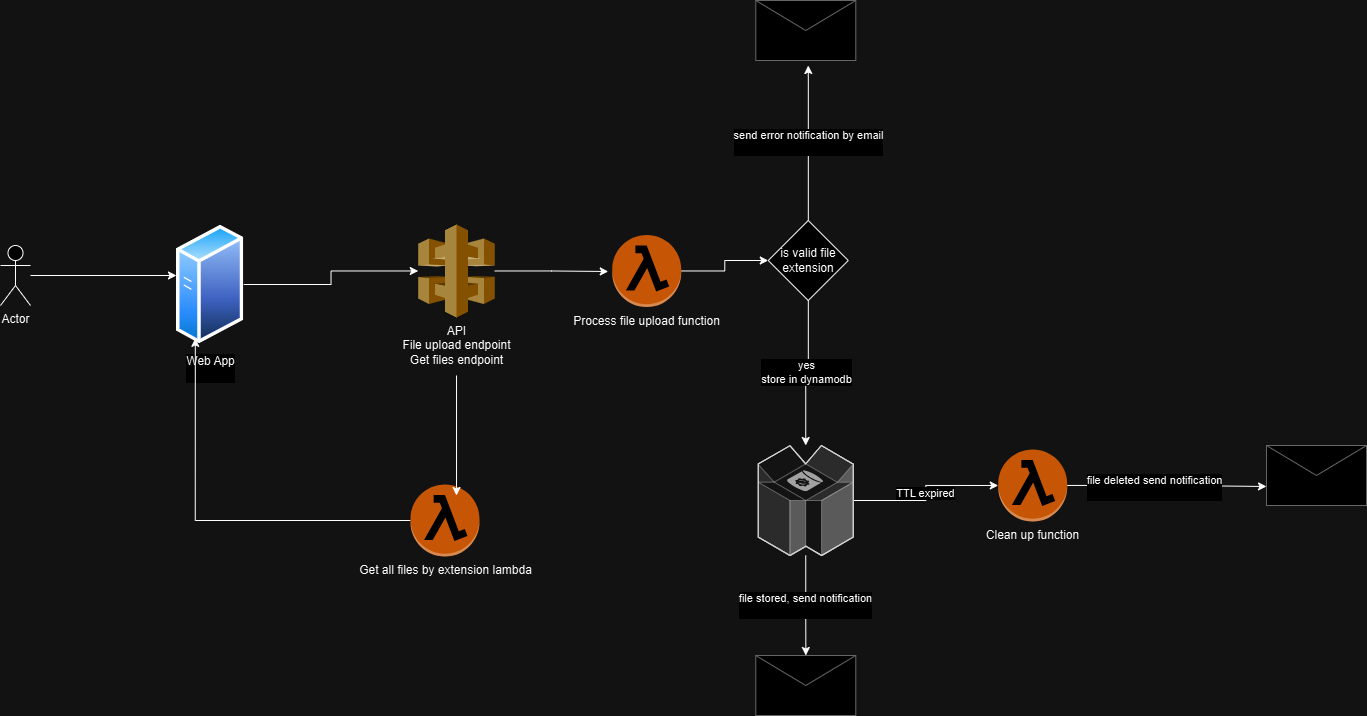

The diagram above was exported from draw.io. Its source (the exported page's mxGraphModel, read from the mxfile embedded in the PNG):
<mxGraphModel dx="1687" dy="889" grid="1" gridSize="10" guides="1" tooltips="1" connect="1" arrows="1" fold="1" page="1" pageScale="1" pageWidth="827" pageHeight="1169" math="0" shadow="0">
  <root>
    <mxCell id="0" />
    <mxCell id="1" parent="0" />
    <mxCell id="buNyTJwCWSkIicVNgg-R-1" value="Actor" style="shape=umlActor;verticalLabelPosition=bottom;verticalAlign=top;html=1;outlineConnect=0;" parent="1" vertex="1">
      <mxGeometry x="4" y="310" width="30" height="60" as="geometry" />
    </mxCell>
    <mxCell id="buNyTJwCWSkIicVNgg-R-8" style="edgeStyle=orthogonalEdgeStyle;rounded=0;orthogonalLoop=1;jettySize=auto;html=1;" parent="1" source="buNyTJwCWSkIicVNgg-R-2" edge="1">
      <mxGeometry relative="1" as="geometry">
        <mxPoint x="611.75" y="336" as="targetPoint" />
      </mxGeometry>
    </mxCell>
    <mxCell id="buNyTJwCWSkIicVNgg-R-2" value="" style="outlineConnect=0;dashed=0;verticalLabelPosition=bottom;verticalAlign=top;align=center;html=1;shape=mxgraph.aws3.api_gateway;fillColor=#D9A741;gradientColor=none;" parent="1" vertex="1">
      <mxGeometry x="421.75" y="289" width="76.5" height="93" as="geometry" />
    </mxCell>
    <mxCell id="buNyTJwCWSkIicVNgg-R-4" value="API&lt;div&gt;File upload endpoint&lt;/div&gt;&lt;div&gt;Get files endpoint&lt;/div&gt;" style="text;html=1;align=center;verticalAlign=middle;resizable=0;points=[];autosize=1;strokeColor=none;fillColor=none;" parent="1" vertex="1">
      <mxGeometry x="395" y="380" width="130" height="60" as="geometry" />
    </mxCell>
    <mxCell id="buNyTJwCWSkIicVNgg-R-9" style="edgeStyle=orthogonalEdgeStyle;rounded=0;orthogonalLoop=1;jettySize=auto;html=1;entryX=0;entryY=0.5;entryDx=0;entryDy=0;" parent="1" source="buNyTJwCWSkIicVNgg-R-7" target="buNyTJwCWSkIicVNgg-R-13" edge="1">
      <mxGeometry relative="1" as="geometry">
        <mxPoint x="731.75" y="195" as="targetPoint" />
      </mxGeometry>
    </mxCell>
    <mxCell id="buNyTJwCWSkIicVNgg-R-7" value="Process file upload function" style="outlineConnect=0;dashed=0;verticalLabelPosition=bottom;verticalAlign=top;align=center;html=1;shape=mxgraph.aws3.lambda_function;fillColor=#F58534;gradientColor=none;" parent="1" vertex="1">
      <mxGeometry x="615.75" y="299.5" width="69" height="72" as="geometry" />
    </mxCell>
    <mxCell id="buNyTJwCWSkIicVNgg-R-10" value="" style="verticalLabelPosition=bottom;shadow=0;dashed=0;align=center;html=1;verticalAlign=top;strokeWidth=1;shape=mxgraph.mockup.misc.mail2;strokeColor=#999999;" parent="1" vertex="1">
      <mxGeometry x="1270" y="510" width="100" height="60" as="geometry" />
    </mxCell>
    <mxCell id="buNyTJwCWSkIicVNgg-R-17" value="yes&lt;div&gt;store in dynamodb&lt;/div&gt;" style="edgeStyle=orthogonalEdgeStyle;rounded=0;orthogonalLoop=1;jettySize=auto;html=1;" parent="1" source="buNyTJwCWSkIicVNgg-R-13" target="buNyTJwCWSkIicVNgg-R-16" edge="1">
      <mxGeometry relative="1" as="geometry" />
    </mxCell>
    <mxCell id="YS73kiI9N22NIwb_Vzpu-14" value="send error notification by email&lt;div&gt;&lt;br&gt;&lt;/div&gt;" style="edgeStyle=orthogonalEdgeStyle;rounded=0;orthogonalLoop=1;jettySize=auto;html=1;" edge="1" parent="1" source="buNyTJwCWSkIicVNgg-R-13">
      <mxGeometry relative="1" as="geometry">
        <mxPoint x="811.75" y="130" as="targetPoint" />
        <Array as="points">
          <mxPoint x="812" y="140" />
          <mxPoint x="812" y="140" />
        </Array>
      </mxGeometry>
    </mxCell>
    <mxCell id="buNyTJwCWSkIicVNgg-R-13" value="is valid file extension" style="rhombus;whiteSpace=wrap;html=1;" parent="1" vertex="1">
      <mxGeometry x="771.75" y="285" width="80" height="80" as="geometry" />
    </mxCell>
    <mxCell id="buNyTJwCWSkIicVNgg-R-18" value="TTL expired" style="edgeStyle=orthogonalEdgeStyle;rounded=0;orthogonalLoop=1;jettySize=auto;html=1;entryX=0;entryY=0.5;entryDx=0;entryDy=0;entryPerimeter=0;" parent="1" source="buNyTJwCWSkIicVNgg-R-16" edge="1" target="buNyTJwCWSkIicVNgg-R-19">
      <mxGeometry relative="1" as="geometry">
        <mxPoint x="971.75" y="550" as="targetPoint" />
      </mxGeometry>
    </mxCell>
    <mxCell id="YS73kiI9N22NIwb_Vzpu-8" value="file stored, send notification&lt;div&gt;&lt;br&gt;&lt;/div&gt;" style="edgeStyle=orthogonalEdgeStyle;rounded=0;orthogonalLoop=1;jettySize=auto;html=1;" edge="1" parent="1" source="buNyTJwCWSkIicVNgg-R-16" target="YS73kiI9N22NIwb_Vzpu-7">
      <mxGeometry relative="1" as="geometry" />
    </mxCell>
    <mxCell id="buNyTJwCWSkIicVNgg-R-16" value="" style="verticalLabelPosition=bottom;html=1;verticalAlign=top;strokeWidth=1;align=center;outlineConnect=0;dashed=0;outlineConnect=0;shape=mxgraph.aws3d.dynamoDb;fillColor=#ECECEC;strokeColor=#5E5E5E;aspect=fixed;" parent="1" vertex="1">
      <mxGeometry x="761.74" y="510" width="95.07" height="110" as="geometry" />
    </mxCell>
    <mxCell id="buNyTJwCWSkIicVNgg-R-19" value="Clean up function" style="outlineConnect=0;dashed=0;verticalLabelPosition=bottom;verticalAlign=top;align=center;html=1;shape=mxgraph.aws3.lambda_function;fillColor=#F58534;gradientColor=none;" parent="1" vertex="1">
      <mxGeometry x="1001.75" y="514" width="69" height="72" as="geometry" />
    </mxCell>
    <mxCell id="YS73kiI9N22NIwb_Vzpu-3" style="edgeStyle=orthogonalEdgeStyle;rounded=0;orthogonalLoop=1;jettySize=auto;html=1;" edge="1" parent="1" source="YS73kiI9N22NIwb_Vzpu-1" target="buNyTJwCWSkIicVNgg-R-2">
      <mxGeometry relative="1" as="geometry">
        <mxPoint x="410" y="349" as="targetPoint" />
      </mxGeometry>
    </mxCell>
    <mxCell id="YS73kiI9N22NIwb_Vzpu-1" value="Web App&lt;div&gt;&lt;br&gt;&lt;/div&gt;" style="image;aspect=fixed;perimeter=ellipsePerimeter;html=1;align=center;shadow=0;dashed=0;spacingTop=3;image=img/lib/active_directory/generic_server.svg;" vertex="1" parent="1">
      <mxGeometry x="180" y="289" width="67.2" height="120" as="geometry" />
    </mxCell>
    <mxCell id="YS73kiI9N22NIwb_Vzpu-2" style="edgeStyle=orthogonalEdgeStyle;rounded=0;orthogonalLoop=1;jettySize=auto;html=1;entryX=0;entryY=0.425;entryDx=0;entryDy=0;entryPerimeter=0;" edge="1" parent="1" source="buNyTJwCWSkIicVNgg-R-1" target="YS73kiI9N22NIwb_Vzpu-1">
      <mxGeometry relative="1" as="geometry" />
    </mxCell>
    <mxCell id="YS73kiI9N22NIwb_Vzpu-6" style="edgeStyle=orthogonalEdgeStyle;rounded=0;orthogonalLoop=1;jettySize=auto;html=1;entryX=0;entryY=0.683;entryDx=0;entryDy=0;entryPerimeter=0;" edge="1" parent="1" source="buNyTJwCWSkIicVNgg-R-19" target="buNyTJwCWSkIicVNgg-R-10">
      <mxGeometry relative="1" as="geometry" />
    </mxCell>
    <mxCell id="YS73kiI9N22NIwb_Vzpu-10" value="file deleted send notification&lt;div&gt;&lt;br&gt;&lt;/div&gt;" style="edgeLabel;html=1;align=center;verticalAlign=middle;resizable=0;points=[];" vertex="1" connectable="0" parent="YS73kiI9N22NIwb_Vzpu-6">
      <mxGeometry x="-0.1286" y="-1" relative="1" as="geometry">
        <mxPoint as="offset" />
      </mxGeometry>
    </mxCell>
    <mxCell id="YS73kiI9N22NIwb_Vzpu-7" value="" style="verticalLabelPosition=bottom;shadow=0;dashed=0;align=center;html=1;verticalAlign=top;strokeWidth=1;shape=mxgraph.mockup.misc.mail2;strokeColor=#999999;" vertex="1" parent="1">
      <mxGeometry x="759.28" y="720" width="100" height="60" as="geometry" />
    </mxCell>
    <mxCell id="YS73kiI9N22NIwb_Vzpu-12" value="" style="verticalLabelPosition=bottom;shadow=0;dashed=0;align=center;html=1;verticalAlign=top;strokeWidth=1;shape=mxgraph.mockup.misc.mail2;strokeColor=#999999;" vertex="1" parent="1">
      <mxGeometry x="759.28" y="65" width="100" height="60" as="geometry" />
    </mxCell>
    <mxCell id="YS73kiI9N22NIwb_Vzpu-17" style="edgeStyle=orthogonalEdgeStyle;rounded=0;orthogonalLoop=1;jettySize=auto;html=1;entryX=0.25;entryY=1;entryDx=0;entryDy=0;" edge="1" parent="1" source="YS73kiI9N22NIwb_Vzpu-15" target="YS73kiI9N22NIwb_Vzpu-1">
      <mxGeometry relative="1" as="geometry" />
    </mxCell>
    <mxCell id="YS73kiI9N22NIwb_Vzpu-15" value="Get all files by extension lambda" style="outlineConnect=0;dashed=0;verticalLabelPosition=bottom;verticalAlign=top;align=center;html=1;shape=mxgraph.aws3.lambda_function;fillColor=#F58534;gradientColor=none;" vertex="1" parent="1">
      <mxGeometry x="414" y="549" width="69" height="72" as="geometry" />
    </mxCell>
    <mxCell id="YS73kiI9N22NIwb_Vzpu-16" style="edgeStyle=orthogonalEdgeStyle;rounded=0;orthogonalLoop=1;jettySize=auto;html=1;entryX=0.667;entryY=0.153;entryDx=0;entryDy=0;entryPerimeter=0;" edge="1" parent="1" source="buNyTJwCWSkIicVNgg-R-4" target="YS73kiI9N22NIwb_Vzpu-15">
      <mxGeometry relative="1" as="geometry" />
    </mxCell>
  </root>
</mxGraphModel>